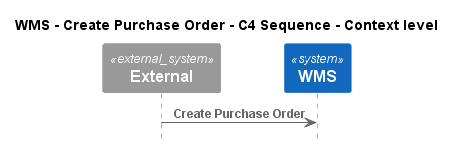

The diagram above was rendered by PlantUML. Its source (embedded in the PNG):
@startuml
!pragma layout smetana
!include ..\..\..\..\..\.c4s\C4_Sequence.puml

title WMS - Create Purchase Order - C4 Sequence - Context level

System_Ext(C4InterFlow.SoftwareSystems.ExternalSystem, "External", "")
System(ECommercePlatform.SoftwareSystems.WMS, "WMS", "")

Rel(C4InterFlow.SoftwareSystems.ExternalSystem, ECommercePlatform.SoftwareSystems.WMS, "Create Purchase Order")


@enduml